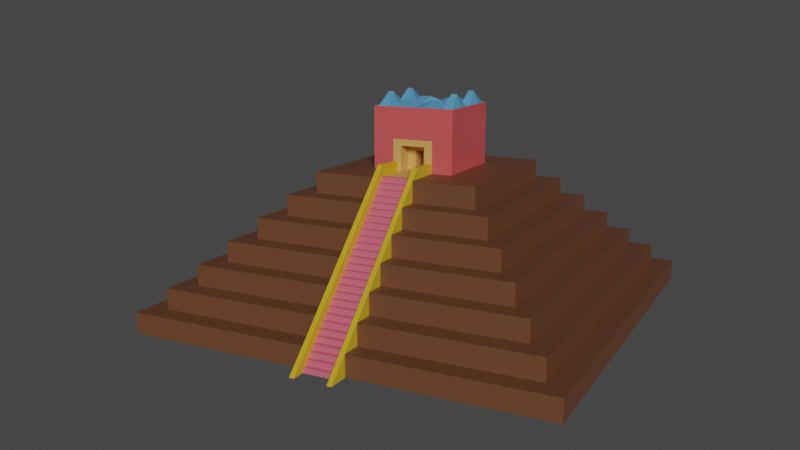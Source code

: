 # Source: mayan.blend  (saved by Blender 2.80.51; exported with 4.5.12 LTS)
import bpy
from mathutils import Matrix  # noqa: F401  (used for matrix-valued properties, if any)

bpy.ops.wm.read_factory_settings(use_empty=True)
scene = bpy.context.scene
scene.name = 'Scene'

# ---- collections
col_collection = bpy.data.collections.new('Collection'); scene.collection.children.link(col_collection)

# ---- materials (node trees are filled in below, after node groups)
mat_material = bpy.data.materials.new('Material')
mat_material.alpha_threshold = 0.0
mat_material.use_transparent_shadow = False
mat_material.roughness = 0.5
mat_material.line_color = (0.0, 0.0, 0.0, 1.0)
mat_main = bpy.data.materials.new('Main')
mat_main.use_transparent_shadow = False
mat_main.roughness = 0.25
mat_inside_room = bpy.data.materials.new('Inside Room')
mat_inside_room.use_transparent_shadow = False
mat_inside_room.roughness = 0.25
mat_outside_room = bpy.data.materials.new('Outside Room')
mat_outside_room.use_transparent_shadow = False
mat_outside_room.roughness = 0.25
mat_roof = bpy.data.materials.new('Roof')
mat_roof.use_transparent_shadow = False
mat_roof.roughness = 0.25
mat_staircase = bpy.data.materials.new('Staircase')
mat_staircase.use_transparent_shadow = False
mat_staircase.roughness = 0.25
mat_staircase_guardrail = bpy.data.materials.new('Staircase Guardrail')
mat_staircase_guardrail.use_transparent_shadow = False
mat_staircase_guardrail.roughness = 0.25

# ---- material node trees
mat_material.use_nodes = True; mat_material.node_tree.nodes.clear()
_N = mat_material.node_tree.nodes; _L = mat_material.node_tree.links
n0 = _N.new('ShaderNodeOutputMaterial'); n0.name = 'Material Output'; n0.location = (300, 300)
n1 = _N.new('ShaderNodeBsdfPrincipled'); n1.name = 'Principled BSDF'; n1.location = (10, 300)
n1.distribution = 'GGX'
n1.subsurface_method = 'BURLEY'
n1.inputs[3].default_value = 1.45
_L.new(n1.outputs[0], n0.inputs[0])
n0.is_active_output = True
mat_main.use_nodes = True; mat_main.node_tree.nodes.clear()
_N = mat_main.node_tree.nodes; _L = mat_main.node_tree.links
n0 = _N.new('ShaderNodeOutputMaterial'); n0.name = 'Material Output'; n0.location = (300, 300)
n1 = _N.new('ShaderNodeBsdfPrincipled'); n1.name = 'Principled BSDF'; n1.location = (10, 300)
n1.distribution = 'GGX'
n1.subsurface_method = 'BURLEY'
n1.inputs[0].default_value = (0.1878, 0.07425, 0.0334, 1.0)
n1.inputs[3].default_value = 1.45
_L.new(n1.outputs[0], n0.inputs[0])
n0.is_active_output = True
mat_inside_room.use_nodes = True; mat_inside_room.node_tree.nodes.clear()
_N = mat_inside_room.node_tree.nodes; _L = mat_inside_room.node_tree.links
n0 = _N.new('ShaderNodeOutputMaterial'); n0.name = 'Material Output'; n0.location = (300, 300)
n1 = _N.new('ShaderNodeBsdfPrincipled'); n1.name = 'Principled BSDF'; n1.location = (10, 300)
n1.distribution = 'GGX'
n1.subsurface_method = 'BURLEY'
n1.inputs[0].default_value = (0.8, 0.4688, 0.1338, 1.0)
n1.inputs[3].default_value = 1.45
_L.new(n1.outputs[0], n0.inputs[0])
n0.is_active_output = True
mat_outside_room.use_nodes = True; mat_outside_room.node_tree.nodes.clear()
_N = mat_outside_room.node_tree.nodes; _L = mat_outside_room.node_tree.links
n0 = _N.new('ShaderNodeOutputMaterial'); n0.name = 'Material Output'; n0.location = (300, 300)
n1 = _N.new('ShaderNodeBsdfPrincipled'); n1.name = 'Principled BSDF'; n1.location = (10, 300)
n1.distribution = 'GGX'
n1.subsurface_method = 'BURLEY'
n1.inputs[0].default_value = (0.8, 0.1117, 0.1147, 1.0)
n1.inputs[3].default_value = 1.45
_L.new(n1.outputs[0], n0.inputs[0])
n0.is_active_output = True
mat_roof.use_nodes = True; mat_roof.node_tree.nodes.clear()
_N = mat_roof.node_tree.nodes; _L = mat_roof.node_tree.links
n0 = _N.new('ShaderNodeOutputMaterial'); n0.name = 'Material Output'; n0.location = (300, 300)
n1 = _N.new('ShaderNodeBsdfPrincipled'); n1.name = 'Principled BSDF'; n1.location = (10, 300)
n1.distribution = 'GGX'
n1.subsurface_method = 'BURLEY'
n1.inputs[0].default_value = (0.139, 0.4787, 0.8, 1.0)
n1.inputs[3].default_value = 1.45
_L.new(n1.outputs[0], n0.inputs[0])
n0.is_active_output = True
mat_staircase.use_nodes = True; mat_staircase.node_tree.nodes.clear()
_N = mat_staircase.node_tree.nodes; _L = mat_staircase.node_tree.links
n0 = _N.new('ShaderNodeOutputMaterial'); n0.name = 'Material Output'; n0.location = (300, 300)
n1 = _N.new('ShaderNodeBsdfPrincipled'); n1.name = 'Principled BSDF'; n1.location = (10, 300)
n1.distribution = 'GGX'
n1.subsurface_method = 'BURLEY'
n1.inputs[0].default_value = (0.8, 0.1769, 0.2497, 1.0)
n1.inputs[3].default_value = 1.45
_L.new(n1.outputs[0], n0.inputs[0])
n0.is_active_output = True
mat_staircase_guardrail.use_nodes = True; mat_staircase_guardrail.node_tree.nodes.clear()
_N = mat_staircase_guardrail.node_tree.nodes; _L = mat_staircase_guardrail.node_tree.links
n0 = _N.new('ShaderNodeOutputMaterial'); n0.name = 'Material Output'; n0.location = (300, 300)
n1 = _N.new('ShaderNodeBsdfPrincipled'); n1.name = 'Principled BSDF'; n1.location = (10, 300)
n1.distribution = 'GGX'
n1.subsurface_method = 'BURLEY'
n1.inputs[0].default_value = (0.8, 0.5285, 0.0233, 1.0)
n1.inputs[3].default_value = 1.45
_L.new(n1.outputs[0], n0.inputs[0])
n0.is_active_output = True

# ---- world
world_world = bpy.data.worlds.new('World'); scene.world = world_world
world_world.use_nodes = True; world_world.node_tree.nodes.clear()
_N = world_world.node_tree.nodes; _L = world_world.node_tree.links
n0 = _N.new('ShaderNodeOutputWorld'); n0.name = 'World Output'; n0.location = (300, 300)
n1 = _N.new('ShaderNodeBackground'); n1.name = 'Background'; n1.location = (10, 300)
n1.inputs[0].default_value = (0.05088, 0.05088, 0.05088, 1.0)
_L.new(n1.outputs[0], n0.inputs[0])
n0.is_active_output = True
world_world.color = (0.05088, 0.05088, 0.05088)
world_world.use_sun_shadow = False
world_world.sun_shadow_jitter_overblur = 0.0

# ---- cameras
cam_camera = bpy.data.cameras.new('Camera')
cam_camera.clip_end = 100.0
cam_camera.sensor_width = 45.35
cam_camera.ortho_scale = 7.314
cam_camera.dof.focus_distance = 0.0
cam_camera.dof.aperture_fstop = 128.0

# ---- lights
light_sun = bpy.data.lights.new('Sun', 'SUN')
light_sun.color = (1.0, 0.9829, 0.9957)
light_sun.transmission_factor = 0.0
light_sun.angle = 0.2487
light_sun.energy = 2.06
light_sun.shadow_buffer_clip_start = 0.5
light_sun.shadow_soft_size = 0.125

# ---- meshes
me_cube = bpy.data.meshes.new('Cube')
me_cube.from_pydata([(0.9, 0.9, 1.0), (1.0, 1.0, 0.0), (0.9, -0.9, 1.0), (1.0, -1.0, 0.0), (-0.9, 0.9, 1.0), (-1.0, 1.0, 0.0), (-0.9, -0.9, 1.0), (-1.0, -1.0, 0.0), (1.0, -1.0, 1.0), (-1.0, -1.0, 1.0), (1.0, 1.0, 1.0), (-1.0, 1.0, 1.0), (0.8, -0.8, 2.0), (-0.8, -0.8, 2.0), (0.8, 0.8, 2.0), (-0.8, 0.8, 2.0), (0.9, -0.9, 2.0), (-0.9, -0.9, 2.0), (0.9, 0.9, 2.0), (-0.9, 0.9, 2.0), (0.7, -0.7, 3.0), (-0.7, -0.7, 3.0), (0.7, 0.7, 3.0), (-0.7, 0.7, 3.0), (0.8, -0.8, 3.0), (-0.8, -0.8, 3.0), (0.8, 0.8, 3.0), (-0.8, 0.8, 3.0), (0.6, -0.6, 4.0), (-0.6, -0.6, 4.0), (0.6, 0.6, 4.0), (-0.6, 0.6, 4.0), (0.7, -0.7, 4.0), (-0.7, -0.7, 4.0), (0.7, 0.7, 4.0), (-0.7, 0.7, 4.0), (0.5, -0.5, 5.0), (-0.5, -0.5, 5.0), (0.5, 0.5, 5.0), (-0.5, 0.5, 5.0), (0.6, -0.6, 5.0), (-0.6, -0.6, 5.0), (0.6, 0.6, 5.0), (-0.6, 0.6, 5.0), (0.4, -0.4, 6.0), (-0.4, -0.4, 6.0), (0.4, 0.4, 6.0), (-0.4, 0.4, 6.0), (0.5, -0.5, 6.0), (-0.5, -0.5, 6.0), (0.5, 0.5, 6.0), (-0.5, 0.5, 6.0), (0.2, -0.2, 7.0), (-0.2, -0.2, 7.0), (0.2, 0.2, 7.0), (-0.2, 0.2, 7.0), (0.4, -0.4, 7.0), (-0.4, -0.4, 7.0), (0.4, 0.4, 7.0), (-0.4, 0.4, 7.0), (0.2, -0.2, 10.0), (-0.2, -0.2, 10.0), (0.2, 0.2, 10.0), (-0.2, 0.2, 10.0), (-1.0, 0.1, 0.0), (1.0, 0.1, 1.0), (-1.0, 0.1, 1.0), (1.0, 0.1, 0.0), (-0.9, 0.1, 1.0), (0.9, 0.1, 2.0), (-0.9, 0.1, 2.0), (0.8, 0.1, 2.0), (-0.8, 0.1, 2.0), (0.8, 0.1, 3.0), (-0.8, 0.1, 3.0), (0.7, 0.1, 3.0), (-0.7, 0.1, 3.0), (0.7, 0.1, 4.0), (-0.7, 0.1, 4.0), (-0.6, 0.1, 4.0), (0.6, 0.1, 5.0), (-0.6, 0.1, 5.0), (-0.5, 0.1, 5.0), (0.5, 0.1, 6.0), (-0.5, 0.1, 6.0), (0.4, 0.1, 6.0), (-0.4, 0.1, 6.0), (0.4, 0.1, 7.0), (-0.4, 0.1, 7.0), (-0.2, 0.1, 7.0), (0.2, 0.1, 10.0), (-0.2, 0.1, 10.0), (-1.0, -0.1, 0.0), (1.0, -0.1, 1.0), (0.9, -0.1, 2.0), (0.8, -0.1, 3.0), (0.7, -0.1, 4.0), (0.6, -0.1, 5.0), (0.5, -0.1, 6.0), (0.4, -0.1, 7.0), (0.2, -0.1, 10.0), (-1.0, -0.1, 1.0), (-0.9, -0.1, 1.0), (-0.9, -0.1, 2.0), (-0.8, -0.1, 2.0), (-0.8, -0.1, 3.0), (-0.7, -0.1, 3.0), (-0.7, -0.1, 4.0), (-0.6, -0.1, 4.0), (-0.6, -0.1, 5.0), (-0.5, -0.1, 5.0), (-0.5, -0.1, 6.0), (-0.4, -0.1, 6.0), (-0.4, -0.1, 7.0), (-0.2, -0.1, 7.0), (-0.2, -0.1, 10.0), (-0.2, 0.2, 8.5), (0.2, 0.2, 8.5), (0.2, -0.2, 8.5), (-0.2, -0.2, 8.5), (-0.2, 0.1, 8.5), (0.2, 0.1, 8.5), (0.2, -0.1, 8.5), (-0.2, -0.1, 8.5), (0.2, 0.06, 7.0), (0.2, 0.02, 7.0), (0.2, -0.02, 7.0), (0.2, 0.1, 7.3), (0.2, 0.1, 7.6), (0.2, 0.1, 7.9), (0.2, 0.1, 8.2), (0.2, -0.1, 7.3), (0.2, -0.1, 7.6), (0.2, -0.1, 7.9), (0.2, -0.1, 8.2), (0.2, 0.06, 8.5), (0.2, 0.02, 8.5), (0.2, -0.02, 8.5), (0.2, -0.06, 8.5), (0.2, -0.06, 7.3), (0.2, -0.06, 7.6), (0.2, -0.06, 7.9), (0.2, -0.06, 8.2), (0.009472, 0.02, 7.3), (0.009472, -0.02, 7.9), (0.009472, -0.02, 7.6), (0.2, -0.02, 8.2), (0.009472, -0.02, 7.3), (0.009472, -0.02, 7.0), (0.009472, 0.02, 7.0), (0.2, 0.02, 8.2), (0.2, 0.06, 7.3), (0.2, 0.06, 7.6), (0.2, 0.06, 7.9), (0.2, 0.06, 8.2), (0.1249, 0.06, 7.0), (0.1249, 0.02, 7.0), (0.1249, -0.02, 7.0), (0.1249, -0.06, 7.0), (0.1249, -0.06, 7.3), (0.1249, -0.06, 7.6), (0.1249, -0.06, 7.9), (0.1249, -0.06, 8.2), (0.1249, -0.02, 7.3), (0.1249, -0.02, 7.6), (0.1249, -0.02, 7.9), (0.1249, -0.02, 8.2), (0.1249, 0.02, 7.3), (0.1249, 0.02, 7.6), (0.1249, 0.02, 7.9), (0.1249, 0.02, 8.2), (0.1249, 0.06, 7.3), (0.1249, 0.06, 7.6), (0.1249, 0.06, 7.9), (0.1249, 0.06, 8.2), (0.009472, 0.02, 7.6), (0.009472, 0.02, 7.9), (0.1, -0.2, 10.0), (0.0, -0.2, 10.0), (-0.1, -0.2, 10.0), (0.2, -0.125, 10.0), (0.2, -0.15, 10.0), (0.2, -0.175, 10.0), (-0.2, 0.125, 10.0), (-0.2, 0.15, 10.0), (-0.2, 0.175, 10.0), (-0.1, 0.2, 10.0), (0.0, 0.2, 10.0), (0.1, 0.2, 10.0), (0.2, 0.175, 10.0), (0.2, 0.15, 10.0), (0.2, 0.125, 10.0), (-0.2, -0.05, 10.0), (-0.2, 0.0, 10.0), (-0.2, 0.05, 10.0), (-0.1, 0.1, 10.25), (0.0, 0.1, 10.0), (0.1, 0.1, 10.25), (0.2, 0.05, 10.0), (0.2, 0.0, 10.0), (0.2, -0.05, 10.0), (-0.2, -0.175, 10.0), (-0.2, -0.15, 10.0), (-0.2, -0.125, 10.0), (-0.1, -0.1, 10.25), (0.0, -0.1, 10.0), (0.1, -0.1, 10.25), (0.1, 0.05, 10.25), (0.1, 0.0, 10.09), (0.1, -0.05, 10.25), (0.0, 0.05, 10.0), (0.0, 0.0, 9.758), (0.0, -0.05, 10.0), (-0.1, 0.05, 10.25), (-0.1, 0.0, 10.09), (-0.1, -0.05, 10.25), (0.1, 0.175, 10.6), (0.1, 0.15, 10.6), (0.1, 0.125, 10.0), (0.0, 0.175, 10.0), (0.0, 0.15, 10.0), (0.0, 0.125, 10.0), (-0.1, 0.175, 10.6), (-0.1, 0.15, 10.6), (-0.1, 0.125, 10.0), (0.1, -0.125, 10.0), (0.1, -0.15, 10.6), (0.1, -0.175, 10.6), (0.0, -0.125, 10.0), (0.0, -0.15, 10.0), (0.0, -0.175, 10.0), (-0.1, -0.125, 10.0), (-0.1, -0.15, 10.6), (-0.1, -0.175, 10.6), (1.0, -0.1, 0.0), (0.2, 0.1, 7.0), (0.3, 0.1, 7.0), (0.5, 0.1, 5.0), (0.6, 0.1, 4.0), (0.9, 0.1, 1.0), (0.9, -0.1, 1.0), (0.8, -0.1, 2.0), (0.7, -0.1, 3.0), (0.6, -0.1, 4.0), (0.5, -0.1, 5.0), (0.4, -0.1, 6.0), (0.3, -0.1, 7.0), (0.2, -0.06, 7.0), (0.2, -0.1, 7.0), (-1.0, -0.03333, 1.0), (-1.0, 0.03333, 1.0), (-0.9, -0.03333, 1.0), (-0.9, 0.03333, 1.0), (-0.9, -0.03333, 2.0), (-0.9, 0.03333, 2.0), (-0.8, -0.03333, 2.0), (-0.8, 0.03333, 2.0), (-0.8, -0.03333, 3.0), (-0.8, 0.03333, 3.0), (-0.7, -0.03333, 3.0), (-0.7, 0.03333, 3.0), (-0.7, -0.03333, 4.0), (-0.7, 0.03333, 4.0), (-0.6, -0.03333, 4.0), (-0.6, 0.03333, 4.0), (-0.6, -0.03333, 5.0), (-0.6, 0.03333, 5.0), (-0.5, -0.03333, 5.0), (-0.5, 0.03333, 5.0), (-0.5, -0.03333, 6.0), (-0.5, 0.03333, 6.0), (-0.4, -0.03333, 6.0), (-0.4, 0.03333, 6.0), (-0.4, -0.03333, 7.0), (-0.4, 0.03333, 7.0), (-0.2, -0.03333, 7.0), (-0.2, 0.03333, 7.0), (-1.0, 0.03333, 0.0), (-1.0, -0.03333, 0.0), (-0.2, -0.03333, 8.5), (-0.2, 0.03333, 8.5), (0.9, 0.07621, 1.0), (0.9, -0.07621, 1.0), (0.3352, 0.07621, 6.981), (0.3352, -0.07621, 6.981), (1.0, -0.07621, 0.0), (1.0, 0.07621, 0.0), (0.8, 0.07621, 2.0), (0.8, -0.07621, 2.0), (0.7, 0.07621, 3.0), (0.7, -0.07621, 3.0), (0.6, 0.07621, 4.0), (0.6, -0.07621, 4.0), (0.5, 0.07621, 5.0), (0.5, -0.07621, 5.0), (0.4, 0.07621, 6.0), (0.4, -0.07621, 6.0), (0.95, -0.07621, 1.5), (0.95, -0.1, 1.5), (0.35, -0.07621, 7.5), (0.35, -0.1, 7.5), (0.55, -0.1, 5.5), (0.45, -0.1, 6.5), (1.101, -0.1015, -0.01085), (1.101, 0.0747, -0.01085), (1.101, 0.09849, -0.01085), (0.45, 0.1, 6.5), (0.35, 0.1, 7.5), (0.55, 0.1, 5.5), (0.65, 0.1, 4.5), (0.75, 0.1, 3.5), (0.85, 0.1, 2.5), (0.95, 0.1, 1.5), (0.85, -0.07621, 2.5), (0.85, -0.1, 2.5), (0.75, -0.07621, 3.5), (0.75, -0.1, 3.5), (0.65, -0.07621, 4.5), (0.65, -0.1, 4.5), (0.55, -0.07621, 5.5), (0.45, -0.07621, 6.5), (0.95, 0.07621, 1.5), (0.35, 0.07621, 7.5), (1.101, -0.07772, -0.01085), (0.85, 0.07621, 2.5), (0.75, 0.07621, 3.5), (0.65, 0.07621, 4.5), (0.55, 0.07621, 5.5), (0.45, 0.07621, 6.5), (0.2008, -0.07621, 6.997), (0.2008, -0.1, 6.997), (0.1994, 0.1, 7.451), (0.2008, 0.1, 6.997), (0.2008, 0.07621, 6.997), (0.1994, 0.07621, 7.451), (0.1994, -0.07621, 7.451), (0.1994, -0.1, 7.451), (1.01, -0.08, -0.01899), (1.01, -0.08, 0.231), (1.01, 0.08, -0.01899), (1.01, 0.08, 0.231), (1.035, -0.08, -0.01899), (1.035, -0.08, 0.231), (1.035, 0.08, -0.01899), (1.035, 0.08, 0.231), (0.9852, -0.08, 0.231), (0.9852, -0.08, 0.481), (0.9852, 0.08, 0.231), (0.9852, 0.08, 0.481), (1.01, -0.08, 0.231), (1.01, -0.08, 0.481), (1.01, 0.08, 0.231), (1.01, 0.08, 0.481), (0.9602, -0.08, 0.481), (0.9602, -0.08, 0.731), (0.9602, 0.08, 0.481), (0.9602, 0.08, 0.731), (0.9852, -0.08, 0.481), (0.9852, -0.08, 0.731), (0.9852, 0.08, 0.481), (0.9852, 0.08, 0.731), (0.9352, -0.08, 0.731), (0.9352, -0.08, 0.981), (0.9352, 0.08, 0.731), (0.9352, 0.08, 0.981), (0.9602, -0.08, 0.731), (0.9602, -0.08, 0.981), (0.9602, 0.08, 0.731), (0.9602, 0.08, 0.981), (0.9102, -0.08, 0.981), (0.9102, -0.08, 1.231), (0.9102, 0.08, 0.981), (0.9102, 0.08, 1.231), (0.9352, -0.08, 0.981), (0.9352, -0.08, 1.231), (0.9352, 0.08, 0.981), (0.9352, 0.08, 1.231), (0.8852, -0.08, 1.231), (0.8852, -0.08, 1.481), (0.8852, 0.08, 1.231), (0.8852, 0.08, 1.481), (0.9102, -0.08, 1.231), (0.9102, -0.08, 1.481), (0.9102, 0.08, 1.231), (0.9102, 0.08, 1.481), (0.8602, -0.08, 1.481), (0.8602, -0.08, 1.731), (0.8602, 0.08, 1.481), (0.8602, 0.08, 1.731), (0.8852, -0.08, 1.481), (0.8852, -0.08, 1.731), (0.8852, 0.08, 1.481), (0.8852, 0.08, 1.731), (0.8352, -0.08, 1.731), (0.8352, -0.08, 1.981), (0.8352, 0.08, 1.731), (0.8352, 0.08, 1.981), (0.8602, -0.08, 1.731), (0.8602, -0.08, 1.981), (0.8602, 0.08, 1.731), (0.8602, 0.08, 1.981), (0.8102, -0.08, 1.981), (0.8102, -0.08, 2.231), (0.8102, 0.08, 1.981), (0.8102, 0.08, 2.231), (0.8352, -0.08, 1.981), (0.8352, -0.08, 2.231), (0.8352, 0.08, 1.981), (0.8352, 0.08, 2.231), (0.7852, -0.08, 2.231), (0.7852, -0.08, 2.481), (0.7852, 0.08, 2.231), (0.7852, 0.08, 2.481), (0.8102, -0.08, 2.231), (0.8102, -0.08, 2.481), (0.8102, 0.08, 2.231), (0.8102, 0.08, 2.481), (0.7602, -0.08, 2.481), (0.7602, -0.08, 2.731), (0.7602, 0.08, 2.481), (0.7602, 0.08, 2.731), (0.7852, -0.08, 2.481), (0.7852, -0.08, 2.731), (0.7852, 0.08, 2.481), (0.7852, 0.08, 2.731), (0.7352, -0.08, 2.731), (0.7352, -0.08, 2.981), (0.7352, 0.08, 2.731), (0.7352, 0.08, 2.981), (0.7602, -0.08, 2.731), (0.7602, -0.08, 2.981), (0.7602, 0.08, 2.731), (0.7602, 0.08, 2.981), (0.7102, -0.08, 2.981), (0.7102, -0.08, 3.231), (0.7102, 0.08, 2.981), (0.7102, 0.08, 3.231), (0.7352, -0.08, 2.981), (0.7352, -0.08, 3.231), (0.7352, 0.08, 2.981), (0.7352, 0.08, 3.231), (0.6852, -0.08, 3.231), (0.6852, -0.08, 3.481), (0.6852, 0.08, 3.231), (0.6852, 0.08, 3.481), (0.7102, -0.08, 3.231), (0.7102, -0.08, 3.481), (0.7102, 0.08, 3.231), (0.7102, 0.08, 3.481), (0.6602, -0.08, 3.481), (0.6602, -0.08, 3.731), (0.6602, 0.08, 3.481), (0.6602, 0.08, 3.731), (0.6852, -0.08, 3.481), (0.6852, -0.08, 3.731), (0.6852, 0.08, 3.481), (0.6852, 0.08, 3.731), (0.6352, -0.08, 3.731), (0.6352, -0.08, 3.981), (0.6352, 0.08, 3.731), (0.6352, 0.08, 3.981), (0.6602, -0.08, 3.731), (0.6602, -0.08, 3.981), (0.6602, 0.08, 3.731), (0.6602, 0.08, 3.981), (0.6102, -0.08, 3.981), (0.6102, -0.08, 4.231), (0.6102, 0.08, 3.981), (0.6102, 0.08, 4.231), (0.6352, -0.08, 3.981), (0.6352, -0.08, 4.231), (0.6352, 0.08, 3.981), (0.6352, 0.08, 4.231), (0.5852, -0.08, 4.231), (0.5852, -0.08, 4.481), (0.5852, 0.08, 4.231), (0.5852, 0.08, 4.481), (0.6102, -0.08, 4.231), (0.6102, -0.08, 4.481), (0.6102, 0.08, 4.231), (0.6102, 0.08, 4.481), (0.5602, -0.08, 4.481), (0.5602, -0.08, 4.731), (0.5602, 0.08, 4.481), (0.5602, 0.08, 4.731), (0.5852, -0.08, 4.481), (0.5852, -0.08, 4.731), (0.5852, 0.08, 4.481), (0.5852, 0.08, 4.731), (0.5352, -0.08, 4.731), (0.5352, -0.08, 4.981), (0.5352, 0.08, 4.731), (0.5352, 0.08, 4.981), (0.5602, -0.08, 4.731), (0.5602, -0.08, 4.981), (0.5602, 0.08, 4.731), (0.5602, 0.08, 4.981), (0.5102, -0.08, 4.981), (0.5102, -0.08, 5.231), (0.5102, 0.08, 4.981), (0.5102, 0.08, 5.231), (0.5352, -0.08, 4.981), (0.5352, -0.08, 5.231), (0.5352, 0.08, 4.981), (0.5352, 0.08, 5.231), (0.4852, -0.08, 5.231), (0.4852, -0.08, 5.481), (0.4852, 0.08, 5.231), (0.4852, 0.08, 5.481), (0.5102, -0.08, 5.231), (0.5102, -0.08, 5.481), (0.5102, 0.08, 5.231), (0.5102, 0.08, 5.481), (0.4602, -0.08, 5.481), (0.4602, -0.08, 5.731), (0.4602, 0.08, 5.481), (0.4602, 0.08, 5.731), (0.4852, -0.08, 5.481), (0.4852, -0.08, 5.731), (0.4852, 0.08, 5.481), (0.4852, 0.08, 5.731), (0.4352, -0.08, 5.731), (0.4352, -0.08, 5.981), (0.4352, 0.08, 5.731), (0.4352, 0.08, 5.981), (0.4602, -0.08, 5.731), (0.4602, -0.08, 5.981), (0.4602, 0.08, 5.731), (0.4602, 0.08, 5.981), (0.4102, -0.08, 5.981), (0.4102, -0.08, 6.231), (0.4102, 0.08, 5.981), (0.4102, 0.08, 6.231), (0.4352, -0.08, 5.981), (0.4352, -0.08, 6.231), (0.4352, 0.08, 5.981), (0.4352, 0.08, 6.231), (0.3852, -0.08, 6.231), (0.3852, -0.08, 6.481), (0.3852, 0.08, 6.231), (0.3852, 0.08, 6.481), (0.4102, -0.08, 6.231), (0.4102, -0.08, 6.481), (0.4102, 0.08, 6.231), (0.4102, 0.08, 6.481), (0.3602, -0.08, 6.481), (0.3602, -0.08, 6.731), (0.3602, 0.08, 6.481), (0.3602, 0.08, 6.731), (0.3852, -0.08, 6.481), (0.3852, -0.08, 6.731), (0.3852, 0.08, 6.481), (0.3852, 0.08, 6.731), (0.3352, -0.08, 6.731), (0.3352, -0.08, 6.981), (0.3352, 0.08, 6.731), (0.3352, 0.08, 6.981), (0.3602, -0.08, 6.731), (0.3602, -0.08, 6.981), (0.3602, 0.08, 6.731), (0.3602, 0.08, 6.981)], [], [(0, 4, 19, 18), (3, 8, 9, 7), (64, 66, 11, 5), (92, 234, 3, 7), (234, 93, 8, 3), (5, 11, 10, 1), (2, 6, 9, 8), (240, 2, 8, 93), (68, 4, 11, 66), (4, 0, 10, 11), (104, 13, 25, 105), (239, 0, 18, 69), (102, 6, 17, 103), (6, 2, 16, 17), (12, 13, 17, 16), (241, 12, 16, 94), (72, 15, 19, 70), (15, 14, 18, 19), (106, 21, 33, 107), (13, 12, 24, 25), (14, 15, 27, 26), (71, 14, 26, 73), (20, 21, 25, 24), (242, 20, 24, 95), (76, 23, 27, 74), (23, 22, 26, 27), (30, 31, 43, 42), (21, 20, 32, 33), (22, 23, 35, 34), (75, 22, 34, 77), (28, 29, 33, 32), (243, 28, 32, 96), (79, 31, 35, 78), (31, 30, 34, 35), (37, 36, 48, 49), (238, 30, 42, 80), (108, 29, 41, 109), (29, 28, 40, 41), (36, 37, 41, 40), (244, 36, 40, 97), (82, 39, 43, 81), (39, 38, 42, 43), (112, 45, 57, 113), (38, 39, 51, 50), (237, 38, 50, 83), (110, 37, 49, 111), (44, 45, 49, 48), (245, 44, 48, 98), (86, 47, 51, 84), (47, 46, 50, 51), (117, 116, 63, 186, 187, 188, 62), (45, 44, 56, 57), (46, 47, 59, 58), (85, 46, 58, 87), (52, 53, 57, 56), (248, 52, 56, 99), (89, 55, 59, 88), (55, 54, 58, 59), (233, 201, 61, 179), (121, 117, 62, 189, 190, 191, 90), (123, 119, 61, 201, 202, 203, 115), (119, 118, 60, 177, 178, 179, 61), (116, 120, 91, 183, 184, 185, 63), (122, 138, 137, 136, 135, 121, 90, 198, 199, 200, 100), (224, 183, 91, 195), (276, 89, 88, 274), (54, 235, 87, 58), (96, 242, 243), (272, 86, 84, 270), (46, 85, 83, 50), (39, 82, 84, 51), (47, 86, 88, 59), (268, 82, 81, 266), (38, 237, 80, 42), (31, 79, 81, 43), (67, 65, 239), (264, 79, 78, 262), (30, 238, 77, 34), (260, 76, 74, 258), (22, 75, 73, 26), (23, 76, 78, 35), (256, 72, 70, 254), (14, 71, 69, 18), (4, 68, 70, 19), (95, 241, 242), (15, 72, 74, 27), (252, 68, 66, 250), (0, 239, 65, 10), (1, 10, 65, 67), (5, 1, 67, 64), (277, 250, 66, 64), (7, 9, 101, 92), (6, 102, 101, 9), (2, 240, 94, 16), (13, 104, 103, 17), (12, 241, 95, 24), (21, 106, 105, 25), (20, 242, 96, 32), (29, 108, 107, 33), (28, 243, 97, 40), (37, 110, 109, 41), (36, 244, 98, 48), (45, 112, 111, 49), (44, 245, 99, 56), (53, 114, 113, 57), (118, 122, 100, 180, 181, 182, 60), (120, 280, 279, 123, 115, 192, 193, 194, 91), (215, 192, 115, 204), (248, 99, 246), (238, 80, 237), (267, 110, 111, 269), (271, 112, 113, 273), (93, 234, 240), (263, 108, 109, 265), (94, 240, 241), (259, 106, 107, 261), (251, 102, 103, 253), (255, 104, 105, 257), (239, 69, 71), (278, 285, 234, 92), (275, 114, 123, 279), (52, 248, 131, 132, 133, 134, 122, 118), (154, 130, 121, 135), (55, 89, 120, 116), (53, 52, 118, 119), (114, 53, 119, 123), (235, 54, 117, 121, 130, 129, 128, 127), (54, 55, 116, 117), (134, 142, 138, 122), (142, 146, 137, 138), (146, 150, 136, 137), (150, 154, 135, 136), (248, 247, 139, 131), (131, 139, 140, 132), (132, 140, 141, 133), (133, 141, 142, 134), (247, 126, 157, 158), (150, 146, 166, 170), (124, 151, 171, 155), (139, 247, 158, 159), (126, 125, 156, 157), (125, 124, 155, 156), (154, 150, 170, 174), (146, 142, 162, 166), (153, 154, 174, 173), (142, 141, 161, 162), (152, 153, 173, 172), (141, 140, 160, 161), (124, 235, 127, 151), (151, 127, 128, 152), (152, 128, 129, 153), (153, 129, 130, 154), (158, 157, 163, 159), (159, 163, 164, 160), (160, 164, 165, 161), (161, 165, 166, 162), (157, 156, 149, 148), (167, 168, 175, 143), (169, 165, 144, 176), (165, 169, 170, 166), (156, 155, 171, 167), (167, 171, 172, 168), (168, 172, 173, 169), (169, 173, 174, 170), (140, 139, 159, 160), (151, 152, 172, 171), (148, 149, 143, 147), (147, 143, 175, 145), (145, 175, 176, 144), (164, 163, 147, 145), (168, 169, 176, 175), (156, 167, 143, 149), (165, 164, 145, 144), (163, 157, 148, 147), (200, 209, 206, 100), (209, 212, 205, 206), (212, 215, 204, 205), (90, 197, 207, 198), (198, 207, 208, 199), (199, 208, 209, 200), (197, 196, 210, 207), (207, 210, 211, 208), (208, 211, 212, 209), (196, 195, 213, 210), (210, 213, 214, 211), (211, 214, 215, 212), (195, 91, 194, 213), (213, 194, 193, 214), (214, 193, 192, 215), (191, 218, 197, 90), (218, 221, 196, 197), (221, 224, 195, 196), (62, 188, 216, 189), (189, 216, 217, 190), (190, 217, 218, 191), (188, 187, 219, 216), (216, 219, 220, 217), (217, 220, 221, 218), (187, 186, 222, 219), (219, 222, 223, 220), (220, 223, 224, 221), (186, 63, 185, 222), (222, 185, 184, 223), (223, 184, 183, 224), (182, 227, 177, 60), (227, 230, 178, 177), (230, 233, 179, 178), (100, 206, 225, 180), (180, 225, 226, 181), (181, 226, 227, 182), (206, 205, 228, 225), (225, 228, 229, 226), (226, 229, 230, 227), (205, 204, 231, 228), (228, 231, 232, 229), (229, 232, 233, 230), (204, 115, 203, 231), (231, 203, 202, 232), (232, 202, 201, 233), (126, 247, 248, 124, 125), (242, 241, 314, 316), (234, 285, 323, 303), (240, 234, 303, 298), (285, 282, 297, 323), (286, 67, 305, 304), (241, 240, 298, 314), (235, 124, 125, 126, 247, 248, 246, 284, 283, 236), (281, 286, 304, 321), (75, 77, 238), (87, 235, 236), (97, 243, 244), (85, 87, 236), (71, 73, 75), (98, 244, 245), (99, 245, 246), (237, 83, 85), (283, 295, 328, 322), (286, 281, 282, 285), (300, 299, 335, 336), (282, 281, 287, 288), (245, 244, 301, 302), (288, 287, 289, 290), (296, 284, 299, 320), (290, 289, 291, 292), (295, 293, 327, 328), (292, 291, 293, 294), (322, 307, 331, 334), (294, 293, 295, 296), (294, 296, 320, 319), (296, 295, 283, 284), (89, 276, 280, 120), (276, 275, 279, 280), (64, 67, 286, 277), (277, 286, 285, 278), (72, 256, 258, 74), (256, 255, 257, 258), (68, 252, 254, 70), (252, 251, 253, 254), (76, 260, 262, 78), (260, 259, 261, 262), (79, 264, 266, 81), (264, 263, 265, 266), (86, 272, 274, 88), (272, 271, 273, 274), (82, 268, 270, 84), (268, 267, 269, 270), (92, 101, 249, 278), (278, 249, 250, 277), (102, 251, 249, 101), (251, 252, 250, 249), (104, 255, 253, 103), (255, 256, 254, 253), (106, 259, 257, 105), (259, 260, 258, 257), (108, 263, 261, 107), (263, 264, 262, 261), (110, 267, 265, 109), (267, 268, 266, 265), (112, 271, 269, 111), (271, 272, 270, 269), (114, 275, 273, 113), (275, 276, 274, 273), (328, 306, 307, 322), (327, 308, 306, 328), (326, 309, 308, 327), (325, 310, 309, 326), (324, 311, 310, 325), (321, 312, 311, 324), (323, 297, 298, 303), (305, 312, 321, 304), (298, 297, 313, 314), (314, 313, 315, 316), (316, 315, 317, 318), (318, 317, 319, 301), (301, 319, 320, 302), (302, 320, 299, 300), (85, 236, 307, 306), (282, 288, 313, 297), (243, 242, 316, 318), (287, 281, 321, 324), (237, 85, 306, 308), (244, 243, 318, 301), (288, 290, 315, 313), (238, 237, 308, 309), (246, 245, 302, 300), (289, 287, 324, 325), (75, 238, 309, 310), (290, 292, 317, 315), (71, 75, 310, 311), (291, 289, 325, 326), (239, 71, 311, 312), (292, 294, 319, 317), (67, 239, 312, 305), (293, 291, 326, 327), (332, 333, 334, 331), (329, 330, 336, 335), (299, 284, 329, 335), (283, 322, 334, 333), (236, 283, 333, 332), (284, 246, 330, 329), (307, 236, 332, 331), (246, 300, 336, 330), (337, 338, 340, 339), (339, 340, 344, 343), (343, 344, 342, 341), (341, 342, 338, 337), (339, 343, 341, 337), (344, 340, 338, 342), (345, 346, 348, 347), (347, 348, 352, 351), (351, 352, 350, 349), (349, 350, 346, 345), (347, 351, 349, 345), (352, 348, 346, 350), (353, 354, 356, 355), (355, 356, 360, 359), (359, 360, 358, 357), (357, 358, 354, 353), (355, 359, 357, 353), (360, 356, 354, 358), (361, 362, 364, 363), (363, 364, 368, 367), (367, 368, 366, 365), (365, 366, 362, 361), (363, 367, 365, 361), (368, 364, 362, 366), (369, 370, 372, 371), (371, 372, 376, 375), (375, 376, 374, 373), (373, 374, 370, 369), (371, 375, 373, 369), (376, 372, 370, 374), (377, 378, 380, 379), (379, 380, 384, 383), (383, 384, 382, 381), (381, 382, 378, 377), (379, 383, 381, 377), (384, 380, 378, 382), (385, 386, 388, 387), (387, 388, 392, 391), (391, 392, 390, 389), (389, 390, 386, 385), (387, 391, 389, 385), (392, 388, 386, 390), (393, 394, 396, 395), (395, 396, 400, 399), (399, 400, 398, 397), (397, 398, 394, 393), (395, 399, 397, 393), (400, 396, 394, 398), (401, 402, 404, 403), (403, 404, 408, 407), (407, 408, 406, 405), (405, 406, 402, 401), (403, 407, 405, 401), (408, 404, 402, 406), (409, 410, 412, 411), (411, 412, 416, 415), (415, 416, 414, 413), (413, 414, 410, 409), (411, 415, 413, 409), (416, 412, 410, 414), (417, 418, 420, 419), (419, 420, 424, 423), (423, 424, 422, 421), (421, 422, 418, 417), (419, 423, 421, 417), (424, 420, 418, 422), (425, 426, 428, 427), (427, 428, 432, 431), (431, 432, 430, 429), (429, 430, 426, 425), (427, 431, 429, 425), (432, 428, 426, 430), (433, 434, 436, 435), (435, 436, 440, 439), (439, 440, 438, 437), (437, 438, 434, 433), (435, 439, 437, 433), (440, 436, 434, 438), (441, 442, 444, 443), (443, 444, 448, 447), (447, 448, 446, 445), (445, 446, 442, 441), (443, 447, 445, 441), (448, 444, 442, 446), (449, 450, 452, 451), (451, 452, 456, 455), (455, 456, 454, 453), (453, 454, 450, 449), (451, 455, 453, 449), (456, 452, 450, 454), (457, 458, 460, 459), (459, 460, 464, 463), (463, 464, 462, 461), (461, 462, 458, 457), (459, 463, 461, 457), (464, 460, 458, 462), (465, 466, 468, 467), (467, 468, 472, 471), (471, 472, 470, 469), (469, 470, 466, 465), (467, 471, 469, 465), (472, 468, 466, 470), (473, 474, 476, 475), (475, 476, 480, 479), (479, 480, 478, 477), (477, 478, 474, 473), (475, 479, 477, 473), (480, 476, 474, 478), (481, 482, 484, 483), (483, 484, 488, 487), (487, 488, 486, 485), (485, 486, 482, 481), (483, 487, 485, 481), (488, 484, 482, 486), (489, 490, 492, 491), (491, 492, 496, 495), (495, 496, 494, 493), (493, 494, 490, 489), (491, 495, 493, 489), (496, 492, 490, 494), (497, 498, 500, 499), (499, 500, 504, 503), (503, 504, 502, 501), (501, 502, 498, 497), (499, 503, 501, 497), (504, 500, 498, 502), (505, 506, 508, 507), (507, 508, 512, 511), (511, 512, 510, 509), (509, 510, 506, 505), (507, 511, 509, 505), (512, 508, 506, 510), (513, 514, 516, 515), (515, 516, 520, 519), (519, 520, 518, 517), (517, 518, 514, 513), (515, 519, 517, 513), (520, 516, 514, 518), (521, 522, 524, 523), (523, 524, 528, 527), (527, 528, 526, 525), (525, 526, 522, 521), (523, 527, 525, 521), (528, 524, 522, 526), (529, 530, 532, 531), (531, 532, 536, 535), (535, 536, 534, 533), (533, 534, 530, 529), (531, 535, 533, 529), (536, 532, 530, 534), (537, 538, 540, 539), (539, 540, 544, 543), (543, 544, 542, 541), (541, 542, 538, 537), (539, 543, 541, 537), (544, 540, 538, 542), (545, 546, 548, 547), (547, 548, 552, 551), (551, 552, 550, 549), (549, 550, 546, 545), (547, 551, 549, 545), (552, 548, 546, 550), (553, 554, 556, 555), (555, 556, 560, 559), (559, 560, 558, 557), (557, 558, 554, 553), (555, 559, 557, 553), (560, 556, 554, 558)])
me_cube.polygons.foreach_set('material_index', [1, 1, 1, 0, 1, 1, 1, 1, 1, 1, 1, 1, 1, 1, 1, 1, 1, 1, 1, 1, 1, 1, 1, 1, 1, 1, 1, 1, 1, 1, 1, 1, 1, 1, 1, 1, 1, 1, 1, 1, 1, 1, 1, 1, 1, 1, 1, 1, 1, 1, 3, 1, 1, 1, 1, 1, 1, 1, 4, 3, 3, 3, 3, 3, 4, 1, 1, 0, 1, 1, 1, 1, 1, 1, 1, 0, 1, 1, 1, 1, 1, 1, 1, 1, 0, 1, 1, 1, 1, 1, 1, 1, 1, 1, 1, 1, 1, 1, 1, 1, 1, 1, 1, 1, 1, 3, 3, 4, 0, 0, 1, 1, 0, 1, 0, 1, 1, 1, 0, 0, 3, 3, 2, 3, 3, 3, 3, 3, 2, 2, 2, 2, 2, 2, 2, 2, 2, 2, 2, 2, 2, 2, 2, 2, 2, 2, 2, 2, 2, 2, 2, 2, 2, 2, 2, 2, 2, 2, 2, 2, 2, 2, 2, 2, 2, 2, 2, 2, 2, 2, 2, 2, 2, 2, 4, 4, 4, 4, 4, 4, 4, 4, 4, 4, 4, 4, 4, 4, 4, 4, 4, 4, 4, 4, 4, 4, 4, 4, 4, 4, 4, 4, 4, 4, 4, 4, 4, 4, 4, 4, 4, 4, 4, 4, 4, 4, 4, 4, 4, 0, 6, 0, 6, 6, 0, 6, 2, 6, 0, 0, 0, 0, 0, 0, 0, 0, 6, 0, 6, 0, 6, 0, 6, 0, 6, 0, 6, 0, 6, 0, 3, 3, 0, 0, 1, 1, 1, 1, 1, 1, 1, 1, 1, 1, 1, 1, 1, 1, 1, 1, 1, 1, 1, 1, 1, 1, 1, 1, 1, 1, 1, 1, 6, 6, 6, 6, 6, 6, 6, 6, 6, 6, 6, 6, 6, 6, 6, 6, 6, 6, 6, 6, 6, 6, 6, 6, 6, 6, 6, 6, 6, 6, 6, 6, 0, 0, 6, 6, 0, 0, 6, 6, 0, 0, 5, 0, 0, 5, 0, 0, 5, 0, 0, 5, 0, 0, 5, 0, 0, 5, 0, 0, 5, 0, 0, 5, 0, 0, 5, 0, 0, 5, 0, 0, 5, 0, 0, 5, 0, 0, 5, 0, 5, 5, 0, 0, 5, 0, 0, 5, 0, 0, 5, 0, 0, 5, 0, 0, 5, 0, 0, 5, 0, 0, 5, 0, 0, 5, 0, 0, 5, 0, 0, 5, 0, 0, 5, 0, 0, 5, 0, 0, 5, 0, 0, 5, 0, 0, 5, 0, 0, 5, 0, 0, 5, 0, 0, 5, 0, 0, 5, 0, 0, 5, 0, 0, 5, 0, 0, 5, 0, 0, 5, 0, 0, 5, 0, 0, 5, 0, 0, 5, 0, 0, 5, 0, 0, 5, 0, 0, 5, 0, 0, 5, 0, 0, 5, 0, 0, 5, 0, 0, 5, 0, 0, 5, 0, 0, 5, 0, 0, 5, 0, 0, 5, 0, 0, 5, 0, 0, 5, 0, 0, 5, 0, 0, 5, 0, 0, 5])
_uv = me_cube.uv_layers.new(name='UVMap')
_uv.uv.foreach_set('vector', [0.3875, 0.0125, 0.6125, 0.0125, 0.6125, 0.0125, 0.3875, 0.0125, 0.5, 0.25, 0.625, 0.25, 0.625, 0.5, 0.5, 0.5, 0.5, 0.625, 0.625, 0.625, 0.625, 0.75, 0.5, 0.75, 0.375, 0.875, 0.625, 0.875, 0.625, 1.0, 0.375, 1.0, 0.25, 0.625, 0.375, 0.625, 0.375, 0.75, 0.25, 0.75, 0.75, 0.5, 0.875, 0.5, 0.875, 0.75, 0.75, 0.75, 0.3875, 0.2375, 0.6125, 0.2375, 0.625, 0.25, 0.375, 0.25, 0.3875, 0.125, 0.3875, 0.2375, 0.375, 0.25, 0.375, 0.125, 0.6125, 0.125, 0.6125, 0.0125, 0.625, 0.0, 0.625, 0.125, 0.6125, 0.0125, 0.3875, 0.0125, 0.375, 0.0, 0.625, 0.0, 0.6, 0.125, 0.6, 0.225, 0.6, 0.225, 0.6, 0.125, 0.3875, 0.125, 0.3875, 0.0125, 0.3875, 0.0125, 0.3875, 0.125, 0.6125, 0.125, 0.6125, 0.2375, 0.6125, 0.2375, 0.6125, 0.125, 0.6125, 0.2375, 0.3875, 0.2375, 0.3875, 0.2375, 0.6125, 0.2375, 0.4, 0.225, 0.6, 0.225, 0.6125, 0.2375, 0.3875, 0.2375, 0.4, 0.125, 0.4, 0.225, 0.3875, 0.2375, 0.3875, 0.125, 0.6, 0.125, 0.6, 0.025, 0.6125, 0.0125, 0.6125, 0.125, 0.6, 0.025, 0.4, 0.025, 0.3875, 0.0125, 0.6125, 0.0125, 0.5875, 0.125, 0.5875, 0.2125, 0.5875, 0.2125, 0.5875, 0.125, 0.6, 0.225, 0.4, 0.225, 0.4, 0.225, 0.6, 0.225, 0.4, 0.025, 0.6, 0.025, 0.6, 0.025, 0.4, 0.025, 0.4, 0.125, 0.4, 0.025, 0.4, 0.025, 0.4, 0.125, 0.4125, 0.2125, 0.5875, 0.2125, 0.6, 0.225, 0.4, 0.225, 0.4125, 0.125, 0.4125, 0.2125, 0.4, 0.225, 0.4, 0.125, 0.5875, 0.125, 0.5875, 0.0375, 0.6, 0.025, 0.6, 0.125, 0.5875, 0.0375, 0.4125, 0.0375, 0.4, 0.025, 0.6, 0.025, 0.425, 0.05, 0.575, 0.05, 0.575, 0.05, 0.425, 0.05, 0.5875, 0.2125, 0.4125, 0.2125, 0.4125, 0.2125, 0.5875, 0.2125, 0.4125, 0.0375, 0.5875, 0.0375, 0.5875, 0.0375, 0.4125, 0.0375, 0.4125, 0.125, 0.4125, 0.0375, 0.4125, 0.0375, 0.4125, 0.125, 0.425, 0.2, 0.575, 0.2, 0.5875, 0.2125, 0.4125, 0.2125, 0.425, 0.125, 0.425, 0.2, 0.4125, 0.2125, 0.4125, 0.125, 0.575, 0.125, 0.575, 0.05, 0.5875, 0.0375, 0.5875, 0.125, 0.575, 0.05, 0.425, 0.05, 0.4125, 0.0375, 0.5875, 0.0375, 0.5625, 0.1875, 0.4375, 0.1875, 0.4375, 0.1875, 0.5625, 0.1875, 0.425, 0.125, 0.425, 0.05, 0.425, 0.05, 0.425, 0.125, 0.575, 0.125, 0.575, 0.2, 0.575, 0.2, 0.575, 0.125, 0.575, 0.2, 0.425, 0.2, 0.425, 0.2, 0.575, 0.2, 0.4375, 0.1875, 0.5625, 0.1875, 0.575, 0.2, 0.425, 0.2, 0.4375, 0.125, 0.4375, 0.1875, 0.425, 0.2, 0.425, 0.125, 0.5625, 0.125, 0.5625, 0.0625, 0.575, 0.05, 0.575, 0.125, 0.5625, 0.0625, 0.4375, 0.0625, 0.425, 0.05, 0.575, 0.05, 0.55, 0.125, 0.55, 0.175, 0.55, 0.175, 0.55, 0.125, 0.4375, 0.0625, 0.5625, 0.0625, 0.5625, 0.0625, 0.4375, 0.0625, 0.4375, 0.125, 0.4375, 0.0625, 0.4375, 0.0625, 0.4375, 0.125, 0.5625, 0.125, 0.5625, 0.1875, 0.5625, 0.1875, 0.5625, 0.125, 0.45, 0.175, 0.55, 0.175, 0.5625, 0.1875, 0.4375, 0.1875, 0.45, 0.125, 0.45, 0.175, 0.4375, 0.1875, 0.4375, 0.125, 0.55, 0.125, 0.55, 0.075, 0.5625, 0.0625, 0.5625, 0.125, 0.55, 0.075, 0.45, 0.075, 0.4375, 0.0625, 0.5625, 0.0625, 0.475, 0.1, 0.525, 0.1, 0.525, 0.1, 0.5125, 0.1, 0.5, 0.1, 0.4875, 0.1, 0.475, 0.1, 0.55, 0.175, 0.45, 0.175, 0.45, 0.175, 0.55, 0.175, 0.45, 0.075, 0.55, 0.075, 0.55, 0.075, 0.45, 0.075, 0.45, 0.125, 0.45, 0.075, 0.45, 0.075, 0.45, 0.125, 0.475, 0.15, 0.525, 0.15, 0.55, 0.175, 0.45, 0.175, 0.475, 0.125, 0.475, 0.15, 0.45, 0.175, 0.45, 0.125, 0.525, 0.125, 0.525, 0.1, 0.55, 0.075, 0.55, 0.125, 0.525, 0.1, 0.475, 0.1, 0.45, 0.075, 0.55, 0.075, 0.5125, 0.1437, 0.525, 0.1437, 0.525, 0.15, 0.5125, 0.15, 0.475, 0.125, 0.475, 0.1, 0.475, 0.1, 0.475, 0.1063, 0.475, 0.1125, 0.475, 0.1187, 0.475, 0.125, 0.525, 0.125, 0.525, 0.15, 0.525, 0.15, 0.525, 0.1437, 0.525, 0.1375, 0.525, 0.1312, 0.525, 0.125, 0.525, 0.15, 0.475, 0.15, 0.475, 0.15, 0.4875, 0.15, 0.5, 0.15, 0.5125, 0.15, 0.525, 0.15, 0.525, 0.1, 0.525, 0.125, 0.525, 0.125, 0.525, 0.1188, 0.525, 0.1125, 0.525, 0.1063, 0.525, 0.1, 0.475, 0.125, 0.475, 0.125, 0.475, 0.125, 0.475, 0.125, 0.475, 0.125, 0.475, 0.125, 0.475, 0.125, 0.475, 0.125, 0.475, 0.125, 0.475, 0.125, 0.475, 0.125, 0.5125, 0.1187, 0.525, 0.1188, 0.525, 0.125, 0.5125, 0.125, 0.525, 0.125, 0.525, 0.125, 0.55, 0.125, 0.55, 0.125, 0.475, 0.1, 0.475, 0.125, 0.45, 0.125, 0.45, 0.075, 0.4125, 0.125, 0.4125, 0.125, 0.4125, 0.125, 0.55, 0.125, 0.55, 0.125, 0.5625, 0.125, 0.5625, 0.125, 0.45, 0.075, 0.45, 0.125, 0.4375, 0.125, 0.4375, 0.0625, 0.5625, 0.0625, 0.5625, 0.125, 0.5625, 0.125, 0.5625, 0.0625, 0.55, 0.075, 0.55, 0.125, 0.55, 0.125, 0.55, 0.075, 0.5625, 0.125, 0.5625, 0.125, 0.575, 0.125, 0.575, 0.125, 0.4375, 0.0625, 0.4375, 0.125, 0.425, 0.125, 0.425, 0.05, 0.575, 0.05, 0.575, 0.125, 0.575, 0.125, 0.575, 0.05, 0.25, 0.625, 0.375, 0.625, 0.375, 0.625, 0.575, 0.125, 0.575, 0.125, 0.5875, 0.125, 0.5875, 0.125, 0.425, 0.05, 0.425, 0.125, 0.4125, 0.125, 0.4125, 0.0375, 0.5875, 0.125, 0.5875, 0.125, 0.6, 0.125, 0.6, 0.125, 0.4125, 0.0375, 0.4125, 0.125, 0.4, 0.125, 0.4, 0.025, 0.5875, 0.0375, 0.5875, 0.125, 0.5875, 0.125, 0.5875, 0.0375, 0.6, 0.125, 0.6, 0.125, 0.6125, 0.125, 0.6125, 0.125, 0.4, 0.025, 0.4, 0.125, 0.3875, 0.125, 0.3875, 0.0125, 0.6125, 0.0125, 0.6125, 0.125, 0.6125, 0.125, 0.6125, 0.0125, 0.4, 0.125, 0.4, 0.125, 0.4, 0.125, 0.6, 0.025, 0.6, 0.125, 0.6, 0.125, 0.6, 0.025, 0.6125, 0.125, 0.6125, 0.125, 0.625, 0.125, 0.625, 0.125, 0.3875, 0.0125, 0.3875, 0.125, 0.375, 0.125, 0.375, 0.0, 0.25, 0.5, 0.375, 0.5, 0.375, 0.625, 0.25, 0.625, 0.5, 0.75, 0.75, 0.75, 0.625, 0.875, 0.375, 0.875, 0.5, 0.625, 0.625, 0.625, 0.625, 0.625, 0.5, 0.625, 0.5, 0.5, 0.625, 0.5, 0.625, 0.625, 0.5, 0.625, 0.6125, 0.2375, 0.6125, 0.125, 0.625, 0.125, 0.625, 0.25, 0.3875, 0.2375, 0.3875, 0.125, 0.3875, 0.125, 0.3875, 0.2375, 0.6, 0.225, 0.6, 0.125, 0.6125, 0.125, 0.6125, 0.2375, 0.4, 0.225, 0.4, 0.125, 0.4, 0.125, 0.4, 0.225, 0.5875, 0.2125, 0.5875, 0.125, 0.6, 0.125, 0.6, 0.225, 0.4125, 0.2125, 0.4125, 0.125, 0.4125, 0.125, 0.4125, 0.2125, 0.575, 0.2, 0.575, 0.125, 0.5875, 0.125, 0.5875, 0.2125, 0.425, 0.2, 0.425, 0.125, 0.425, 0.125, 0.425, 0.2, 0.5625, 0.1875, 0.5625, 0.125, 0.575, 0.125, 0.575, 0.2, 0.4375, 0.1875, 0.4375, 0.125, 0.4375, 0.125, 0.4375, 0.1875, 0.55, 0.175, 0.55, 0.125, 0.5625, 0.125, 0.5625, 0.1875, 0.45, 0.175, 0.45, 0.125, 0.45, 0.125, 0.45, 0.175, 0.525, 0.15, 0.525, 0.125, 0.55, 0.125, 0.55, 0.175, 0.475, 0.15, 0.475, 0.125, 0.475, 0.125, 0.475, 0.1312, 0.475, 0.1375, 0.475, 0.1437, 0.475, 0.15, 0.525, 0.125, 0.525, 0.125, 0.525, 0.125, 0.525, 0.125, 0.525, 0.125, 0.525, 0.125, 0.525, 0.125, 0.525, 0.125, 0.525, 0.125, 0.5125, 0.125, 0.525, 0.125, 0.525, 0.125, 0.5125, 0.125, 0.475, 0.125, 0.45, 0.125, 0.45, 0.125, 0.425, 0.125, 0.425, 0.125, 0.425, 0.125, 0.5625, 0.125, 0.5625, 0.125, 0.5625, 0.125, 0.5625, 0.125, 0.55, 0.125, 0.55, 0.125, 0.55, 0.125, 0.55, 0.125, 0.375, 0.625, 0.25, 0.625, 0.375, 0.625, 0.575, 0.125, 0.575, 0.125, 0.575, 0.125, 0.575, 0.125, 0.3875, 0.125, 0.3875, 0.125, 0.3875, 0.125, 0.5875, 0.125, 0.5875, 0.125, 0.5875, 0.125, 0.5875, 0.125, 0.6125, 0.125, 0.6125, 0.125, 0.6125, 0.125, 0.6125, 0.125, 0.6, 0.125, 0.6, 0.125, 0.6, 0.125, 0.6, 0.125, 0.3875, 0.125, 0.3875, 0.125, 0.3875, 0.125, 0.375, 0.875, 0.625, 0.875, 0.625, 0.875, 0.375, 0.875, 0.525, 0.125, 0.525, 0.125, 0.525, 0.125, 0.525, 0.125, 0.475, 0.15, 0.475, 0.125, 0.475, 0.125, 0.475, 0.125, 0.475, 0.125, 0.475, 0.125, 0.475, 0.125, 0.475, 0.15, 0.475, 0.125, 0.475, 0.125, 0.475, 0.125, 0.475, 0.125, 0.525, 0.1, 0.525, 0.125, 0.525, 0.125, 0.525, 0.1, 0.525, 0.15, 0.475, 0.15, 0.475, 0.15, 0.525, 0.15, 0.525, 0.125, 0.525, 0.15, 0.525, 0.15, 0.525, 0.125, 0.475, 0.125, 0.475, 0.1, 0.475, 0.1, 0.475, 0.125, 0.475, 0.125, 0.475, 0.125, 0.475, 0.125, 0.475, 0.125, 0.475, 0.1, 0.525, 0.1, 0.525, 0.1, 0.475, 0.1, 0.475, 0.125, 0.475, 0.125, 0.475, 0.125, 0.475, 0.125, 0.475, 0.125, 0.475, 0.125, 0.475, 0.125, 0.475, 0.125, 0.475, 0.125, 0.475, 0.125, 0.475, 0.125, 0.475, 0.125, 0.475, 0.125, 0.475, 0.125, 0.475, 0.125, 0.475, 0.125, 0.475, 0.125, 0.475, 0.125, 0.475, 0.125, 0.475, 0.125, 0.475, 0.125, 0.475, 0.125, 0.475, 0.125, 0.475, 0.125, 0.475, 0.125, 0.475, 0.125, 0.475, 0.125, 0.475, 0.125, 0.475, 0.125, 0.475, 0.125, 0.475, 0.125, 0.475, 0.125, 0.475, 0.125, 0.475, 0.125, 0.475, 0.125, 0.475, 0.125, 0.475, 0.125, 0.475, 0.125, 0.475, 0.125, 0.475, 0.125, 0.475, 0.125, 0.475, 0.125, 0.475, 0.125, 0.475, 0.125, 0.475, 0.125, 0.475, 0.125, 0.475, 0.125, 0.475, 0.125, 0.475, 0.125, 0.475, 0.125, 0.475, 0.125, 0.475, 0.125, 0.475, 0.125, 0.475, 0.125, 0.475, 0.125, 0.475, 0.125, 0.475, 0.125, 0.475, 0.125, 0.475, 0.125, 0.475, 0.125, 0.475, 0.125, 0.475, 0.125, 0.475, 0.125, 0.475, 0.125, 0.475, 0.125, 0.475, 0.125, 0.475, 0.125, 0.475, 0.125, 0.475, 0.125, 0.475, 0.125, 0.475, 0.125, 0.475, 0.125, 0.475, 0.125, 0.475, 0.125, 0.475, 0.125, 0.475, 0.125, 0.475, 0.125, 0.475, 0.125, 0.475, 0.125, 0.475, 0.125, 0.475, 0.125, 0.475, 0.125, 0.475, 0.125, 0.475, 0.125, 0.475, 0.125, 0.475, 0.125, 0.475, 0.125, 0.475, 0.125, 0.475, 0.125, 0.475, 0.125, 0.475, 0.125, 0.475, 0.125, 0.475, 0.125, 0.475, 0.125, 0.475, 0.125, 0.475, 0.125, 0.475, 0.125, 0.475, 0.125, 0.475, 0.125, 0.475, 0.125, 0.475, 0.125, 0.475, 0.125, 0.475, 0.125, 0.475, 0.125, 0.475, 0.125, 0.475, 0.125, 0.475, 0.125, 0.475, 0.125, 0.475, 0.125, 0.475, 0.125, 0.475, 0.125, 0.475, 0.125, 0.475, 0.125, 0.475, 0.125, 0.475, 0.125, 0.475, 0.125, 0.475, 0.125, 0.475, 0.125, 0.475, 0.125, 0.475, 0.125, 0.475, 0.125, 0.475, 0.125, 0.475, 0.125, 0.475, 0.125, 0.475, 0.125, 0.475, 0.125, 0.475, 0.125, 0.475, 0.125, 0.475, 0.125, 0.475, 0.125, 0.475, 0.125, 0.475, 0.125, 0.475, 0.125, 0.475, 0.125, 0.475, 0.125, 0.475, 0.125, 0.475, 0.125, 0.475, 0.125, 0.475, 0.125, 0.475, 0.125, 0.475, 0.125, 0.475, 0.125, 0.475, 0.125, 0.475, 0.125, 0.475, 0.125, 0.475, 0.125, 0.475, 0.125, 0.475, 0.125, 0.475, 0.125, 0.475, 0.125, 0.475, 0.125, 0.475, 0.125, 0.475, 0.125, 0.475, 0.125, 0.475, 0.125, 0.475, 0.125, 0.475, 0.125, 0.475, 0.125, 0.475, 0.125, 0.475, 0.125, 0.475, 0.125, 0.475, 0.125, 0.475, 0.125, 0.475, 0.125, 0.475, 0.125, 0.475, 0.125, 0.475, 0.125, 0.475, 0.125, 0.475, 0.125, 0.475, 0.125, 0.475, 0.125, 0.475, 0.125, 0.475, 0.125, 0.475, 0.125, 0.475, 0.125, 0.475, 0.125, 0.475, 0.125, 0.475, 0.125, 0.475, 0.125, 0.475, 0.125, 0.475, 0.125, 0.475, 0.125, 0.475, 0.125, 0.475, 0.125, 0.475, 0.125, 0.4875, 0.125, 0.4875, 0.125, 0.475, 0.125, 0.4875, 0.125, 0.5, 0.125, 0.5, 0.125, 0.4875, 0.125, 0.5, 0.125, 0.5125, 0.125, 0.5125, 0.125, 0.5, 0.125, 0.475, 0.125, 0.4875, 0.125, 0.4875, 0.125, 0.475, 0.125, 0.475, 0.125, 0.4875, 0.125, 0.4875, 0.125, 0.475, 0.125, 0.475, 0.125, 0.4875, 0.125, 0.4875, 0.125, 0.475, 0.125, 0.4875, 0.125, 0.5, 0.125, 0.5, 0.125, 0.4875, 0.125, 0.4875, 0.125, 0.5, 0.125, 0.5, 0.125, 0.4875, 0.125, 0.4875, 0.125, 0.5, 0.125, 0.5, 0.125, 0.4875, 0.125, 0.5, 0.125, 0.5125, 0.125, 0.5125, 0.125, 0.5, 0.125, 0.5, 0.125, 0.5125, 0.125, 0.5125, 0.125, 0.5, 0.125, 0.5, 0.125, 0.5125, 0.125, 0.5125, 0.125, 0.5, 0.125, 0.5125, 0.125, 0.525, 0.125, 0.525, 0.125, 0.5125, 0.125, 0.5125, 0.125, 0.525, 0.125, 0.525, 0.125, 0.5125, 0.125, 0.5125, 0.125, 0.525, 0.125, 0.525, 0.125, 0.5125, 0.125, 0.475, 0.1187, 0.4875, 0.1187, 0.4875, 0.125, 0.475, 0.125, 0.4875, 0.1187, 0.5, 0.1187, 0.5, 0.125, 0.4875, 0.125, 0.5, 0.1187, 0.5125, 0.1187, 0.5125, 0.125, 0.5, 0.125, 0.475, 0.1, 0.4875, 0.1, 0.4875, 0.1063, 0.475, 0.1063, 0.475, 0.1063, 0.4875, 0.1063, 0.4875, 0.1125, 0.475, 0.1125, 0.475, 0.1125, 0.4875, 0.1125, 0.4875, 0.1187, 0.475, 0.1187, 0.4875, 0.1, 0.5, 0.1, 0.5, 0.1063, 0.4875, 0.1063, 0.4875, 0.1063, 0.5, 0.1063, 0.5, 0.1125, 0.4875, 0.1125, 0.4875, 0.1125, 0.5, 0.1125, 0.5, 0.1187, 0.4875, 0.1187, 0.5, 0.1, 0.5125, 0.1, 0.5125, 0.1063, 0.5, 0.1063, 0.5, 0.1063, 0.5125, 0.1063, 0.5125, 0.1125, 0.5, 0.1125, 0.5, 0.1125, 0.5125, 0.1125, 0.5125, 0.1187, 0.5, 0.1187, 0.5125, 0.1, 0.525, 0.1, 0.525, 0.1063, 0.5125, 0.1063, 0.5125, 0.1063, 0.525, 0.1063, 0.525, 0.1125, 0.5125, 0.1125, 0.5125, 0.1125, 0.525, 0.1125, 0.525, 0.1188, 0.5125, 0.1187, 0.475, 0.1437, 0.4875, 0.1437, 0.4875, 0.15, 0.475, 0.15, 0.4875, 0.1437, 0.5, 0.1437, 0.5, 0.15, 0.4875, 0.15, 0.5, 0.1437, 0.5125, 0.1437, 0.5125, 0.15, 0.5, 0.15, 0.475, 0.125, 0.4875, 0.125, 0.4875, 0.1312, 0.475, 0.1312, 0.475, 0.1312, 0.4875, 0.1312, 0.4875, 0.1375, 0.475, 0.1375, 0.475, 0.1375, 0.4875, 0.1375, 0.4875, 0.1437, 0.475, 0.1437, 0.4875, 0.125, 0.5, 0.125, 0.5, 0.1312, 0.4875, 0.1312, 0.4875, 0.1312, 0.5, 0.1312, 0.5, 0.1375, 0.4875, 0.1375, 0.4875, 0.1375, 0.5, 0.1375, 0.5, 0.1437, 0.4875, 0.1437, 0.5, 0.125, 0.5125, 0.125, 0.5125, 0.1312, 0.5, 0.1312, 0.5, 0.1312, 0.5125, 0.1312, 0.5125, 0.1375, 0.5, 0.1375, 0.5, 0.1375, 0.5125, 0.1375, 0.5125, 0.1437, 0.5, 0.1437, 0.5125, 0.125, 0.525, 0.125, 0.525, 0.1312, 0.5125, 0.1312, 0.5125, 0.1312, 0.525, 0.1312, 0.525, 0.1375, 0.5125, 0.1375, 0.5125, 0.1375, 0.525, 0.1375, 0.525, 0.1437, 0.5125, 0.1437, 0.0, 0.0, 0.0, 0.0, 0.0, 0.0, 0.0, 0.0, 0.0, 0.0, 0.4, 0.125, 0.4, 0.125, 0.4, 0.125, 0.4, 0.125, 0.625, 0.875, 0.625, 0.875, 0.625, 0.875, 0.625, 0.875, 0.375, 0.625, 0.25, 0.625, 0.25, 0.625, 0.375, 0.625, 0.25, 0.625, 0.375, 0.625, 0.375, 0.625, 0.25, 0.625, 0.625, 0.875, 0.625, 0.875, 0.625, 0.875, 0.625, 0.875, 0.3875, 0.125, 0.3875, 0.125, 0.3875, 0.125, 0.3875, 0.125, 0.475, 0.125, 0.475, 0.125, 0.475, 0.125, 0.475, 0.125, 0.475, 0.125, 0.475, 0.125, 0.45, 0.125, 0.45, 0.125, 0.45, 0.125, 0.45, 0.125, 0.375, 0.625, 0.25, 0.625, 0.25, 0.625, 0.375, 0.625, 0.4125, 0.125, 0.4125, 0.125, 0.4125, 0.125, 0.45, 0.125, 0.475, 0.125, 0.45, 0.125, 0.425, 0.125, 0.425, 0.125, 0.425, 0.125, 0.45, 0.125, 0.45, 0.125, 0.45, 0.125, 0.4, 0.125, 0.4, 0.125, 0.4, 0.125, 0.4375, 0.125, 0.4375, 0.125, 0.4375, 0.125, 0.45, 0.125, 0.45, 0.125, 0.45, 0.125, 0.4375, 0.125, 0.4375, 0.125, 0.4375, 0.125, 0.45, 0.125, 0.45, 0.125, 0.45, 0.125, 0.45, 0.125, 0.25, 0.625, 0.375, 0.625, 0.375, 0.625, 0.25, 0.625, 0.45, 0.125, 0.45, 0.125, 0.45, 0.125, 0.45, 0.125, 0.3875, 0.125, 0.3875, 0.125, 0.3875, 0.125, 0.3875, 0.125, 0.4375, 0.125, 0.4375, 0.125, 0.4375, 0.125, 0.4375, 0.125, 0.4, 0.125, 0.4, 0.125, 0.4, 0.125, 0.4, 0.125, 0.45, 0.125, 0.45, 0.125, 0.45, 0.125, 0.45, 0.125, 0.4125, 0.125, 0.4125, 0.125, 0.4125, 0.125, 0.4125, 0.125, 0.4375, 0.125, 0.4375, 0.125, 0.4375, 0.125, 0.4375, 0.125, 0.425, 0.125, 0.425, 0.125, 0.425, 0.125, 0.425, 0.125, 0.45, 0.125, 0.45, 0.125, 0.45, 0.125, 0.45, 0.125, 0.4375, 0.125, 0.4375, 0.125, 0.4375, 0.125, 0.4375, 0.125, 0.4375, 0.125, 0.4375, 0.125, 0.4375, 0.125, 0.4375, 0.125, 0.45, 0.125, 0.45, 0.125, 0.45, 0.125, 0.45, 0.125, 0.525, 0.125, 0.525, 0.125, 0.525, 0.125, 0.525, 0.125, 0.525, 0.125, 0.525, 0.125, 0.525, 0.125, 0.525, 0.125, 0.375, 0.875, 0.625, 0.875, 0.625, 0.875, 0.375, 0.875, 0.375, 0.875, 0.625, 0.875, 0.625, 0.875, 0.375, 0.875, 0.6, 0.125, 0.6, 0.125, 0.6, 0.125, 0.6, 0.125, 0.6, 0.125, 0.6, 0.125, 0.6, 0.125, 0.6, 0.125, 0.6125, 0.125, 0.6125, 0.125, 0.6125, 0.125, 0.6125, 0.125, 0.6125, 0.125, 0.6125, 0.125, 0.6125, 0.125, 0.6125, 0.125, 0.5875, 0.125, 0.5875, 0.125, 0.5875, 0.125, 0.5875, 0.125, 0.5875, 0.125, 0.5875, 0.125, 0.5875, 0.125, 0.5875, 0.125, 0.575, 0.125, 0.575, 0.125, 0.575, 0.125, 0.575, 0.125, 0.575, 0.125, 0.575, 0.125, 0.575, 0.125, 0.575, 0.125, 0.55, 0.125, 0.55, 0.125, 0.55, 0.125, 0.55, 0.125, 0.55, 0.125, 0.55, 0.125, 0.55, 0.125, 0.55, 0.125, 0.5625, 0.125, 0.5625, 0.125, 0.5625, 0.125, 0.5625, 0.125, 0.5625, 0.125, 0.5625, 0.125, 0.5625, 0.125, 0.5625, 0.125, 0.5, 0.625, 0.625, 0.625, 0.625, 0.625, 0.5, 0.625, 0.5, 0.625, 0.625, 0.625, 0.625, 0.625, 0.5, 0.625, 0.6125, 0.125, 0.6125, 0.125, 0.625, 0.125, 0.625, 0.125, 0.6125, 0.125, 0.6125, 0.125, 0.625, 0.125, 0.625, 0.125, 0.6, 0.125, 0.6, 0.125, 0.6125, 0.125, 0.6125, 0.125, 0.6, 0.125, 0.6, 0.125, 0.6125, 0.125, 0.6125, 0.125, 0.5875, 0.125, 0.5875, 0.125, 0.6, 0.125, 0.6, 0.125, 0.5875, 0.125, 0.5875, 0.125, 0.6, 0.125, 0.6, 0.125, 0.575, 0.125, 0.575, 0.125, 0.5875, 0.125, 0.5875, 0.125, 0.575, 0.125, 0.575, 0.125, 0.5875, 0.125, 0.5875, 0.125, 0.5625, 0.125, 0.5625, 0.125, 0.575, 0.125, 0.575, 0.125, 0.5625, 0.125, 0.5625, 0.125, 0.575, 0.125, 0.575, 0.125, 0.55, 0.125, 0.55, 0.125, 0.5625, 0.125, 0.5625, 0.125, 0.55, 0.125, 0.55, 0.125, 0.5625, 0.125, 0.5625, 0.125, 0.525, 0.125, 0.525, 0.125, 0.55, 0.125, 0.55, 0.125, 0.525, 0.125, 0.525, 0.125, 0.55, 0.125, 0.55, 0.125, 0.45, 0.125, 0.45, 0.125, 0.45, 0.125, 0.45, 0.125, 0.4375, 0.125, 0.4375, 0.125, 0.4375, 0.125, 0.4375, 0.125, 0.425, 0.125, 0.425, 0.125, 0.425, 0.125, 0.425, 0.125, 0.4125, 0.125, 0.4125, 0.125, 0.4125, 0.125, 0.4125, 0.125, 0.4, 0.125, 0.4, 0.125, 0.4, 0.125, 0.4, 0.125, 0.3875, 0.125, 0.3875, 0.125, 0.3875, 0.125, 0.3875, 0.125, 0.25, 0.625, 0.375, 0.625, 0.375, 0.625, 0.25, 0.625, 0.25, 0.625, 0.375, 0.625, 0.375, 0.625, 0.25, 0.625, 0.3875, 0.125, 0.3875, 0.125, 0.3875, 0.125, 0.3875, 0.125, 0.4, 0.125, 0.4, 0.125, 0.4, 0.125, 0.4, 0.125, 0.4125, 0.125, 0.4125, 0.125, 0.4125, 0.125, 0.4125, 0.125, 0.425, 0.125, 0.425, 0.125, 0.425, 0.125, 0.425, 0.125, 0.4375, 0.125, 0.4375, 0.125, 0.4375, 0.125, 0.4375, 0.125, 0.45, 0.125, 0.45, 0.125, 0.45, 0.125, 0.45, 0.125, 0.45, 0.125, 0.45, 0.125, 0.45, 0.125, 0.45, 0.125, 0.3875, 0.125, 0.3875, 0.125, 0.3875, 0.125, 0.3875, 0.125, 0.4125, 0.125, 0.4125, 0.125, 0.4125, 0.125, 0.4125, 0.125, 0.3875, 0.125, 0.3875, 0.125, 0.3875, 0.125, 0.3875, 0.125, 0.4375, 0.125, 0.4375, 0.125, 0.4375, 0.125, 0.4375, 0.125, 0.425, 0.125, 0.425, 0.125, 0.425, 0.125, 0.425, 0.125, 0.4, 0.125, 0.4, 0.125, 0.4, 0.125, 0.4, 0.125, 0.425, 0.125, 0.425, 0.125, 0.425, 0.125, 0.425, 0.125, 0.45, 0.125, 0.45, 0.125, 0.45, 0.125, 0.45, 0.125, 0.4, 0.125, 0.4, 0.125, 0.4, 0.125, 0.4, 0.125, 0.4125, 0.125, 0.4125, 0.125, 0.4125, 0.125, 0.4125, 0.125, 0.4125, 0.125, 0.4125, 0.125, 0.4125, 0.125, 0.4125, 0.125, 0.4, 0.125, 0.4, 0.125, 0.4, 0.125, 0.4, 0.125, 0.4125, 0.125, 0.4125, 0.125, 0.4125, 0.125, 0.4125, 0.125, 0.3875, 0.125, 0.3875, 0.125, 0.3875, 0.125, 0.3875, 0.125, 0.425, 0.125, 0.425, 0.125, 0.425, 0.125, 0.425, 0.125, 0.25, 0.625, 0.375, 0.625, 0.375, 0.625, 0.25, 0.625, 0.425, 0.125, 0.425, 0.125, 0.425, 0.125, 0.425, 0.125, 0.45, 0.125, 0.45, 0.125, 0.45, 0.125, 0.45, 0.125, 0.45, 0.125, 0.45, 0.125, 0.45, 0.125, 0.45, 0.125, 0.45, 0.125, 0.45, 0.125, 0.45, 0.125, 0.45, 0.125, 0.45, 0.125, 0.45, 0.125, 0.45, 0.125, 0.45, 0.125, 0.45, 0.125, 0.45, 0.125, 0.45, 0.125, 0.45, 0.125, 0.45, 0.125, 0.45, 0.125, 0.45, 0.125, 0.45, 0.125, 0.45, 0.125, 0.45, 0.125, 0.45, 0.125, 0.45, 0.125, 0.45, 0.125, 0.45, 0.125, 0.45, 0.125, 0.45, 0.125, 0.375, 0.0, 0.625, 0.0, 0.625, 0.25, 0.375, 0.25, 0.375, 0.25, 0.625, 0.25, 0.625, 0.5, 0.375, 0.5, 0.375, 0.5, 0.625, 0.5, 0.625, 0.75, 0.375, 0.75, 0.375, 0.75, 0.625, 0.75, 0.625, 1.0, 0.375, 1.0, 0.125, 0.5, 0.375, 0.5, 0.375, 0.75, 0.125, 0.75, 0.625, 0.5, 0.875, 0.5, 0.875, 0.75, 0.625, 0.75, 0.375, 0.0, 0.625, 0.0, 0.625, 0.25, 0.375, 0.25, 0.375, 0.25, 0.625, 0.25, 0.625, 0.5, 0.375, 0.5, 0.375, 0.5, 0.625, 0.5, 0.625, 0.75, 0.375, 0.75, 0.375, 0.75, 0.625, 0.75, 0.625, 1.0, 0.375, 1.0, 0.125, 0.5, 0.375, 0.5, 0.375, 0.75, 0.125, 0.75, 0.625, 0.5, 0.875, 0.5, 0.875, 0.75, 0.625, 0.75, 0.375, 0.0, 0.625, 0.0, 0.625, 0.25, 0.375, 0.25, 0.375, 0.25, 0.625, 0.25, 0.625, 0.5, 0.375, 0.5, 0.375, 0.5, 0.625, 0.5, 0.625, 0.75, 0.375, 0.75, 0.375, 0.75, 0.625, 0.75, 0.625, 1.0, 0.375, 1.0, 0.125, 0.5, 0.375, 0.5, 0.375, 0.75, 0.125, 0.75, 0.625, 0.5, 0.875, 0.5, 0.875, 0.75, 0.625, 0.75, 0.375, 0.0, 0.625, 0.0, 0.625, 0.25, 0.375, 0.25, 0.375, 0.25, 0.625, 0.25, 0.625, 0.5, 0.375, 0.5, 0.375, 0.5, 0.625, 0.5, 0.625, 0.75, 0.375, 0.75, 0.375, 0.75, 0.625, 0.75, 0.625, 1.0, 0.375, 1.0, 0.125, 0.5, 0.375, 0.5, 0.375, 0.75, 0.125, 0.75, 0.625, 0.5, 0.875, 0.5, 0.875, 0.75, 0.625, 0.75, 0.375, 0.0, 0.625, 0.0, 0.625, 0.25, 0.375, 0.25, 0.375, 0.25, 0.625, 0.25, 0.625, 0.5, 0.375, 0.5, 0.375, 0.5, 0.625, 0.5, 0.625, 0.75, 0.375, 0.75, 0.375, 0.75, 0.625, 0.75, 0.625, 1.0, 0.375, 1.0, 0.125, 0.5, 0.375, 0.5, 0.375, 0.75, 0.125, 0.75, 0.625, 0.5, 0.875, 0.5, 0.875, 0.75, 0.625, 0.75, 0.375, 0.0, 0.625, 0.0, 0.625, 0.25, 0.375, 0.25, 0.375, 0.25, 0.625, 0.25, 0.625, 0.5, 0.375, 0.5, 0.375, 0.5, 0.625, 0.5, 0.625, 0.75, 0.375, 0.75, 0.375, 0.75, 0.625, 0.75, 0.625, 1.0, 0.375, 1.0, 0.125, 0.5, 0.375, 0.5, 0.375, 0.75, 0.125, 0.75, 0.625, 0.5, 0.875, 0.5, 0.875, 0.75, 0.625, 0.75, 0.375, 0.0, 0.625, 0.0, 0.625, 0.25, 0.375, 0.25, 0.375, 0.25, 0.625, 0.25, 0.625, 0.5, 0.375, 0.5, 0.375, 0.5, 0.625, 0.5, 0.625, 0.75, 0.375, 0.75, 0.375, 0.75, 0.625, 0.75, 0.625, 1.0, 0.375, 1.0, 0.125, 0.5, 0.375, 0.5, 0.375, 0.75, 0.125, 0.75, 0.625, 0.5, 0.875, 0.5, 0.875, 0.75, 0.625, 0.75, 0.375, 0.0, 0.625, 0.0, 0.625, 0.25, 0.375, 0.25, 0.375, 0.25, 0.625, 0.25, 0.625, 0.5, 0.375, 0.5, 0.375, 0.5, 0.625, 0.5, 0.625, 0.75, 0.375, 0.75, 0.375, 0.75, 0.625, 0.75, 0.625, 1.0, 0.375, 1.0, 0.125, 0.5, 0.375, 0.5, 0.375, 0.75, 0.125, 0.75, 0.625, 0.5, 0.875, 0.5, 0.875, 0.75, 0.625, 0.75, 0.375, 0.0, 0.625, 0.0, 0.625, 0.25, 0.375, 0.25, 0.375, 0.25, 0.625, 0.25, 0.625, 0.5, 0.375, 0.5, 0.375, 0.5, 0.625, 0.5, 0.625, 0.75, 0.375, 0.75, 0.375, 0.75, 0.625, 0.75, 0.625, 1.0, 0.375, 1.0, 0.125, 0.5, 0.375, 0.5, 0.375, 0.75, 0.125, 0.75, 0.625, 0.5, 0.875, 0.5, 0.875, 0.75, 0.625, 0.75, 0.375, 0.0, 0.625, 0.0, 0.625, 0.25, 0.375, 0.25, 0.375, 0.25, 0.625, 0.25, 0.625, 0.5, 0.375, 0.5, 0.375, 0.5, 0.625, 0.5, 0.625, 0.75, 0.375, 0.75, 0.375, 0.75, 0.625, 0.75, 0.625, 1.0, 0.375, 1.0, 0.125, 0.5, 0.375, 0.5, 0.375, 0.75, 0.125, 0.75, 0.625, 0.5, 0.875, 0.5, 0.875, 0.75, 0.625, 0.75, 0.375, 0.0, 0.625, 0.0, 0.625, 0.25, 0.375, 0.25, 0.375, 0.25, 0.625, 0.25, 0.625, 0.5, 0.375, 0.5, 0.375, 0.5, 0.625, 0.5, 0.625, 0.75, 0.375, 0.75, 0.375, 0.75, 0.625, 0.75, 0.625, 1.0, 0.375, 1.0, 0.125, 0.5, 0.375, 0.5, 0.375, 0.75, 0.125, 0.75, 0.625, 0.5, 0.875, 0.5, 0.875, 0.75, 0.625, 0.75, 0.375, 0.0, 0.625, 0.0, 0.625, 0.25, 0.375, 0.25, 0.375, 0.25, 0.625, 0.25, 0.625, 0.5, 0.375, 0.5, 0.375, 0.5, 0.625, 0.5, 0.625, 0.75, 0.375, 0.75, 0.375, 0.75, 0.625, 0.75, 0.625, 1.0, 0.375, 1.0, 0.125, 0.5, 0.375, 0.5, 0.375, 0.75, 0.125, 0.75, 0.625, 0.5, 0.875, 0.5, 0.875, 0.75, 0.625, 0.75, 0.375, 0.0, 0.625, 0.0, 0.625, 0.25, 0.375, 0.25, 0.375, 0.25, 0.625, 0.25, 0.625, 0.5, 0.375, 0.5, 0.375, 0.5, 0.625, 0.5, 0.625, 0.75, 0.375, 0.75, 0.375, 0.75, 0.625, 0.75, 0.625, 1.0, 0.375, 1.0, 0.125, 0.5, 0.375, 0.5, 0.375, 0.75, 0.125, 0.75, 0.625, 0.5, 0.875, 0.5, 0.875, 0.75, 0.625, 0.75, 0.375, 0.0, 0.625, 0.0, 0.625, 0.25, 0.375, 0.25, 0.375, 0.25, 0.625, 0.25, 0.625, 0.5, 0.375, 0.5, 0.375, 0.5, 0.625, 0.5, 0.625, 0.75, 0.375, 0.75, 0.375, 0.75, 0.625, 0.75, 0.625, 1.0, 0.375, 1.0, 0.125, 0.5, 0.375, 0.5, 0.375, 0.75, 0.125, 0.75, 0.625, 0.5, 0.875, 0.5, 0.875, 0.75, 0.625, 0.75, 0.375, 0.0, 0.625, 0.0, 0.625, 0.25, 0.375, 0.25, 0.375, 0.25, 0.625, 0.25, 0.625, 0.5, 0.375, 0.5, 0.375, 0.5, 0.625, 0.5, 0.625, 0.75, 0.375, 0.75, 0.375, 0.75, 0.625, 0.75, 0.625, 1.0, 0.375, 1.0, 0.125, 0.5, 0.375, 0.5, 0.375, 0.75, 0.125, 0.75, 0.625, 0.5, 0.875, 0.5, 0.875, 0.75, 0.625, 0.75, 0.375, 0.0, 0.625, 0.0, 0.625, 0.25, 0.375, 0.25, 0.375, 0.25, 0.625, 0.25, 0.625, 0.5, 0.375, 0.5, 0.375, 0.5, 0.625, 0.5, 0.625, 0.75, 0.375, 0.75, 0.375, 0.75, 0.625, 0.75, 0.625, 1.0, 0.375, 1.0, 0.125, 0.5, 0.375, 0.5, 0.375, 0.75, 0.125, 0.75, 0.625, 0.5, 0.875, 0.5, 0.875, 0.75, 0.625, 0.75, 0.375, 0.0, 0.625, 0.0, 0.625, 0.25, 0.375, 0.25, 0.375, 0.25, 0.625, 0.25, 0.625, 0.5, 0.375, 0.5, 0.375, 0.5, 0.625, 0.5, 0.625, 0.75, 0.375, 0.75, 0.375, 0.75, 0.625, 0.75, 0.625, 1.0, 0.375, 1.0, 0.125, 0.5, 0.375, 0.5, 0.375, 0.75, 0.125, 0.75, 0.625, 0.5, 0.875, 0.5, 0.875, 0.75, 0.625, 0.75, 0.375, 0.0, 0.625, 0.0, 0.625, 0.25, 0.375, 0.25, 0.375, 0.25, 0.625, 0.25, 0.625, 0.5, 0.375, 0.5, 0.375, 0.5, 0.625, 0.5, 0.625, 0.75, 0.375, 0.75, 0.375, 0.75, 0.625, 0.75, 0.625, 1.0, 0.375, 1.0, 0.125, 0.5, 0.375, 0.5, 0.375, 0.75, 0.125, 0.75, 0.625, 0.5, 0.875, 0.5, 0.875, 0.75, 0.625, 0.75, 0.375, 0.0, 0.625, 0.0, 0.625, 0.25, 0.375, 0.25, 0.375, 0.25, 0.625, 0.25, 0.625, 0.5, 0.375, 0.5, 0.375, 0.5, 0.625, 0.5, 0.625, 0.75, 0.375, 0.75, 0.375, 0.75, 0.625, 0.75, 0.625, 1.0, 0.375, 1.0, 0.125, 0.5, 0.375, 0.5, 0.375, 0.75, 0.125, 0.75, 0.625, 0.5, 0.875, 0.5, 0.875, 0.75, 0.625, 0.75, 0.375, 0.0, 0.625, 0.0, 0.625, 0.25, 0.375, 0.25, 0.375, 0.25, 0.625, 0.25, 0.625, 0.5, 0.375, 0.5, 0.375, 0.5, 0.625, 0.5, 0.625, 0.75, 0.375, 0.75, 0.375, 0.75, 0.625, 0.75, 0.625, 1.0, 0.375, 1.0, 0.125, 0.5, 0.375, 0.5, 0.375, 0.75, 0.125, 0.75, 0.625, 0.5, 0.875, 0.5, 0.875, 0.75, 0.625, 0.75, 0.375, 0.0, 0.625, 0.0, 0.625, 0.25, 0.375, 0.25, 0.375, 0.25, 0.625, 0.25, 0.625, 0.5, 0.375, 0.5, 0.375, 0.5, 0.625, 0.5, 0.625, 0.75, 0.375, 0.75, 0.375, 0.75, 0.625, 0.75, 0.625, 1.0, 0.375, 1.0, 0.125, 0.5, 0.375, 0.5, 0.375, 0.75, 0.125, 0.75, 0.625, 0.5, 0.875, 0.5, 0.875, 0.75, 0.625, 0.75, 0.375, 0.0, 0.625, 0.0, 0.625, 0.25, 0.375, 0.25, 0.375, 0.25, 0.625, 0.25, 0.625, 0.5, 0.375, 0.5, 0.375, 0.5, 0.625, 0.5, 0.625, 0.75, 0.375, 0.75, 0.375, 0.75, 0.625, 0.75, 0.625, 1.0, 0.375, 1.0, 0.125, 0.5, 0.375, 0.5, 0.375, 0.75, 0.125, 0.75, 0.625, 0.5, 0.875, 0.5, 0.875, 0.75, 0.625, 0.75, 0.375, 0.0, 0.625, 0.0, 0.625, 0.25, 0.375, 0.25, 0.375, 0.25, 0.625, 0.25, 0.625, 0.5, 0.375, 0.5, 0.375, 0.5, 0.625, 0.5, 0.625, 0.75, 0.375, 0.75, 0.375, 0.75, 0.625, 0.75, 0.625, 1.0, 0.375, 1.0, 0.125, 0.5, 0.375, 0.5, 0.375, 0.75, 0.125, 0.75, 0.625, 0.5, 0.875, 0.5, 0.875, 0.75, 0.625, 0.75, 0.375, 0.0, 0.625, 0.0, 0.625, 0.25, 0.375, 0.25, 0.375, 0.25, 0.625, 0.25, 0.625, 0.5, 0.375, 0.5, 0.375, 0.5, 0.625, 0.5, 0.625, 0.75, 0.375, 0.75, 0.375, 0.75, 0.625, 0.75, 0.625, 1.0, 0.375, 1.0, 0.125, 0.5, 0.375, 0.5, 0.375, 0.75, 0.125, 0.75, 0.625, 0.5, 0.875, 0.5, 0.875, 0.75, 0.625, 0.75, 0.375, 0.0, 0.625, 0.0, 0.625, 0.25, 0.375, 0.25, 0.375, 0.25, 0.625, 0.25, 0.625, 0.5, 0.375, 0.5, 0.375, 0.5, 0.625, 0.5, 0.625, 0.75, 0.375, 0.75, 0.375, 0.75, 0.625, 0.75, 0.625, 1.0, 0.375, 1.0, 0.125, 0.5, 0.375, 0.5, 0.375, 0.75, 0.125, 0.75, 0.625, 0.5, 0.875, 0.5, 0.875, 0.75, 0.625, 0.75, 0.375, 0.0, 0.625, 0.0, 0.625, 0.25, 0.375, 0.25, 0.375, 0.25, 0.625, 0.25, 0.625, 0.5, 0.375, 0.5, 0.375, 0.5, 0.625, 0.5, 0.625, 0.75, 0.375, 0.75, 0.375, 0.75, 0.625, 0.75, 0.625, 1.0, 0.375, 1.0, 0.125, 0.5, 0.375, 0.5, 0.375, 0.75, 0.125, 0.75, 0.625, 0.5, 0.875, 0.5, 0.875, 0.75, 0.625, 0.75, 0.375, 0.0, 0.625, 0.0, 0.625, 0.25, 0.375, 0.25, 0.375, 0.25, 0.625, 0.25, 0.625, 0.5, 0.375, 0.5, 0.375, 0.5, 0.625, 0.5, 0.625, 0.75, 0.375, 0.75, 0.375, 0.75, 0.625, 0.75, 0.625, 1.0, 0.375, 1.0, 0.125, 0.5, 0.375, 0.5, 0.375, 0.75, 0.125, 0.75, 0.625, 0.5, 0.875, 0.5, 0.875, 0.75, 0.625, 0.75, 0.375, 0.0, 0.625, 0.0, 0.625, 0.25, 0.375, 0.25, 0.375, 0.25, 0.625, 0.25, 0.625, 0.5, 0.375, 0.5, 0.375, 0.5, 0.625, 0.5, 0.625, 0.75, 0.375, 0.75, 0.375, 0.75, 0.625, 0.75, 0.625, 1.0, 0.375, 1.0, 0.125, 0.5, 0.375, 0.5, 0.375, 0.75, 0.125, 0.75, 0.625, 0.5, 0.875, 0.5, 0.875, 0.75, 0.625, 0.75])
me_cube.materials.append(mat_material)
me_cube.materials.append(mat_main)
me_cube.materials.append(mat_inside_room)
me_cube.materials.append(mat_outside_room)
me_cube.materials.append(mat_roof)
me_cube.materials.append(mat_staircase)
me_cube.materials.append(mat_staircase_guardrail)
me_cube.use_remesh_preserve_volume = False
me_cube.use_remesh_preserve_attributes = False
me_cube.use_mirror_vertex_groups = False
me_cube.update()

# ---- objects
ob_pyramid = bpy.data.objects.new('Pyramid', me_cube)
ob_camera = bpy.data.objects.new('Camera', cam_camera)
ob_sun = bpy.data.objects.new('Sun', light_sun)

# ---- transforms, parenting, visibility, modifiers, constraints
ob_pyramid.location = (0.0, 0.0, 0.0)
ob_pyramid.scale = (10.0, 10.0, 1.0)
ob_pyramid.lock_rotations_4d = False
ob_pyramid.empty_display_type = 'ARROWS'
ob_pyramid.lineart.crease_threshold = 0.0
ob_camera.location = (38.25, 18.05, 14.28)
ob_camera.rotation_euler = (1.333, -1.457e-06, 2.047)
ob_camera.scale = (1.0, 1.0, 1.0)
ob_camera.lock_rotations_4d = False
ob_camera.empty_display_type = 'ARROWS'
ob_camera.color = (0.0, 0.0, 0.0, 0.0)
ob_camera.display_type = 'WIRE'
ob_camera.lineart.crease_threshold = 0.0
ob_sun.location = (0.0, 0.0, 0.0)
ob_sun.rotation_euler = (1.135, 9.299e-07, 2.141)
ob_sun.lineart.crease_threshold = 0.0

# ---- collection membership
col_collection.objects.link(ob_pyramid)
col_collection.objects.link(ob_camera)
col_collection.objects.link(ob_sun)

# ---- scene / render settings (as saved in the file)
scene.camera = ob_camera
scene.frame_start = 1; scene.frame_end = 250; scene.frame_set(99)
scene.render.engine = 'BLENDER_EEVEE_NEXT'
scene.cycles.use_denoising = False
scene.cycles.samples = 128
scene.cycles.sampling_pattern = 'TABULATED_SOBOL'
scene.cycles.use_adaptive_sampling = False
scene.cycles.use_light_tree = False
scene.view_settings.view_transform = 'Filmic'
bpy.context.view_layer.update()
